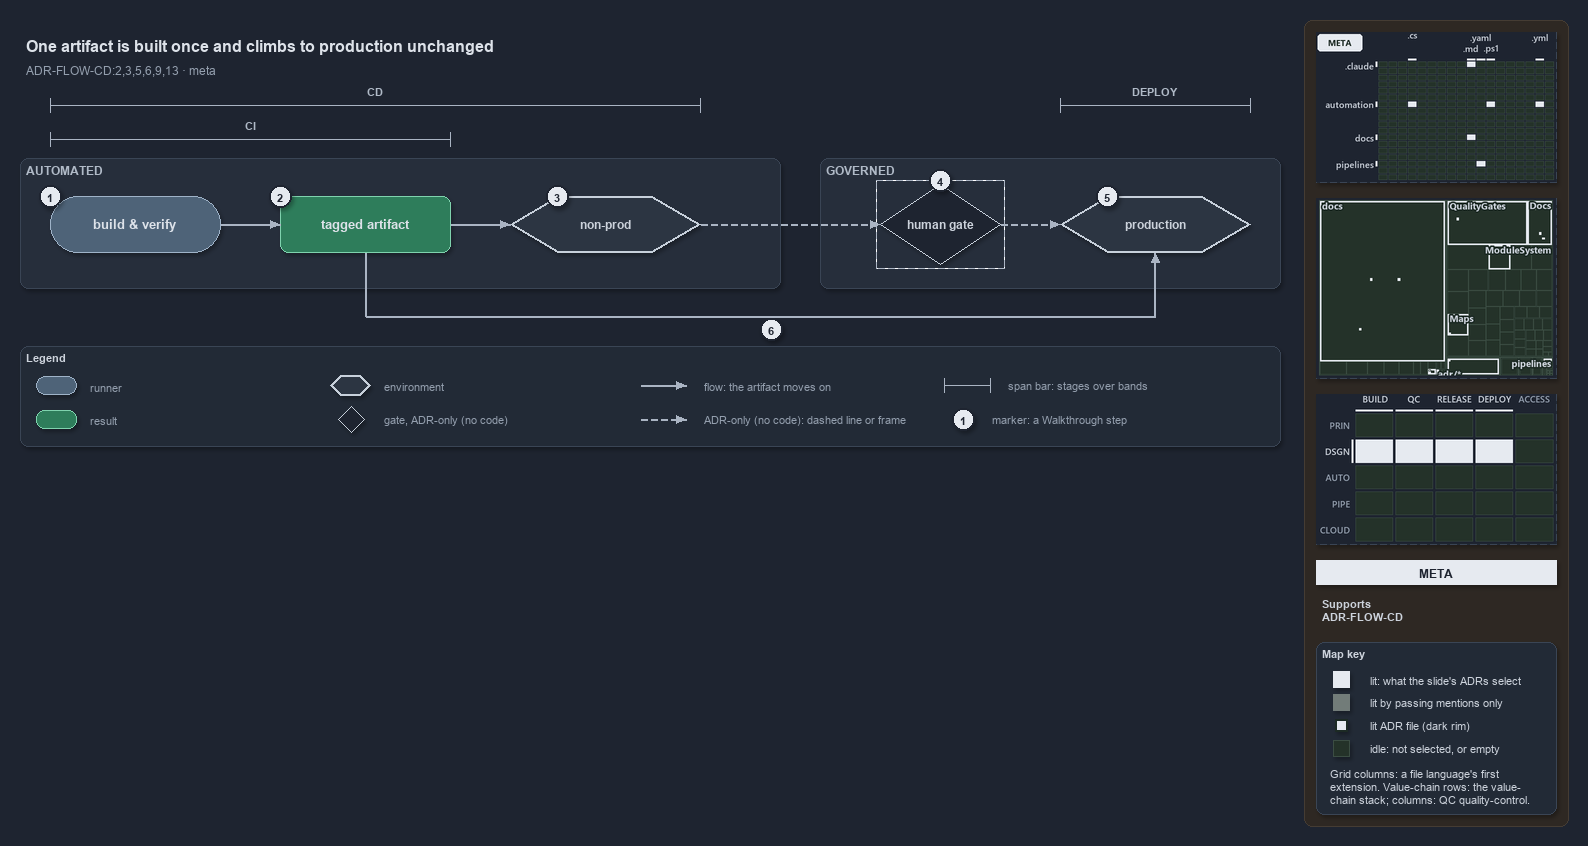

The diagram above was exported from draw.io. Its source (the exported page's mxGraphModel, read from the mxfile embedded in the PNG):
<mxGraphModel dx="1024" dy="768" grid="0" gridSize="10" guides="1" tooltips="1" connect="1" arrows="1" fold="1" page="1" pageScale="1" pageWidth="1572" pageHeight="600" background="#1E2430" math="0" shadow="1">
  <root>
    <mxCell id="0" />
    <mxCell id="1" parent="0" />
    <mxCell id="sidebar-bg" value="" style="rounded=1;arcSize=2;html=1;fillColor=#2E2823;strokeColor=#453C33;shadow=0;" vertex="1" parent="1">
      <mxGeometry x="1304" y="4" width="264" height="806" as="geometry" />
    </mxCell>
    <mxCell id="title" value="One artifact is built once and climbs to production unchanged" style="text;html=1;align=left;verticalAlign=middle;fontSize=16;fontStyle=1;fontColor=#DDE2E9;" vertex="1" parent="1">
      <mxGeometry x="20" y="14" width="1260" height="30" as="geometry" />
    </mxCell>
    <mxCell id="subtitle" value="ADR-FLOW-CD:2,3,5,6,9,13 &amp;#183; meta" style="text;html=1;align=left;verticalAlign=middle;fontSize=12;fontColor=#949FAE;" vertex="1" parent="1">
      <mxGeometry x="20" y="44" width="1240" height="20" as="geometry" />
    </mxCell>
    <mxCell id="span-cd-label" value="CD" style="text;html=1;align=center;verticalAlign=middle;fontSize=11;fontStyle=1;fontColor=#B0BAC7;labelBackgroundColor=#262E3B;" vertex="1" parent="1">
      <mxGeometry x="335" y="66" width="80" height="16" as="geometry" />
    </mxCell>
    <mxCell id="span-cd" value="" style="shape=crossbar;whiteSpace=wrap;html=1;rounded=1;fillColor=none;strokeColor=#AAB4C3;strokeWidth=1.5;" vertex="1" parent="1">
      <mxGeometry x="50" y="82" width="650" height="14" as="geometry" />
    </mxCell>
    <mxCell id="span-deploy-label" value="DEPLOY" style="text;html=1;align=center;verticalAlign=middle;fontSize=11;fontStyle=1;fontColor=#B0BAC7;labelBackgroundColor=#262E3B;" vertex="1" parent="1">
      <mxGeometry x="1115" y="66" width="80" height="16" as="geometry" />
    </mxCell>
    <mxCell id="span-deploy" value="" style="shape=crossbar;whiteSpace=wrap;html=1;rounded=1;fillColor=none;strokeColor=#AAB4C3;strokeWidth=1.5;" vertex="1" parent="1">
      <mxGeometry x="1060" y="82" width="190" height="14" as="geometry" />
    </mxCell>
    <mxCell id="span-ci-label" value="CI" style="text;html=1;align=center;verticalAlign=middle;fontSize=11;fontStyle=1;fontColor=#B0BAC7;labelBackgroundColor=#262E3B;" vertex="1" parent="1">
      <mxGeometry x="210" y="100" width="80" height="16" as="geometry" />
    </mxCell>
    <mxCell id="span-ci" value="" style="shape=crossbar;whiteSpace=wrap;html=1;rounded=1;fillColor=none;strokeColor=#AAB4C3;strokeWidth=1.5;" vertex="1" parent="1">
      <mxGeometry x="50" y="116" width="400" height="14" as="geometry" />
    </mxCell>
    <mxCell id="band-automated" value="AUTOMATED" style="rounded=1;html=1;arcSize=3;fillColor=#262E3B;strokeColor=#3A4555;verticalAlign=top;align=left;spacingLeft=8;fontStyle=1;fontSize=12;fontColor=#B0BAC7;" vertex="1" parent="1">
      <mxGeometry x="20" y="142" width="760" height="130" as="geometry" />
    </mxCell>
    <mxCell id="band-governed" value="GOVERNED" style="rounded=1;html=1;arcSize=3;fillColor=#262E3B;strokeColor=#3A4555;verticalAlign=top;align=left;spacingLeft=8;fontStyle=1;fontSize=12;fontColor=#B0BAC7;" vertex="1" parent="1">
      <mxGeometry x="820" y="142" width="460" height="130" as="geometry" />
    </mxCell>
    <mxCell id="build-verify" value="&lt;b&gt;build &amp;amp; verify&lt;/b&gt;" style="rounded=1;arcSize=50;whiteSpace=wrap;html=1;fillColor=#4E6378;strokeColor=#9FB3C8;fontSize=13;fontColor=#DDE2E9;" vertex="1" parent="1">
      <mxGeometry x="50" y="180" width="170" height="56" as="geometry" />
    </mxCell>
    <mxCell id="tagged-artifact" value="&lt;b&gt;tagged artifact&lt;/b&gt;" style="rounded=1;whiteSpace=wrap;html=1;arcSize=20;fillColor=#2E7D5B;strokeColor=#7FD3AE;fontColor=#DDE2E9;fontSize=13;" vertex="1" parent="1">
      <mxGeometry x="280" y="180" width="170" height="56" as="geometry" />
    </mxCell>
    <mxCell id="non-prod" value="&lt;b&gt;non-prod&lt;/b&gt;" style="shape=hexagon;perimeter=hexagonPerimeter2;whiteSpace=wrap;html=1;fillColor=#2C3542;strokeColor=#C7D0DB;strokeWidth=2;fontColor=#CDD3DC;fontSize=12;" vertex="1" parent="1">
      <mxGeometry x="510" y="180" width="190" height="56" as="geometry" />
    </mxCell>
    <mxCell id="human-gate" value="&lt;b&gt;human gate&lt;/b&gt;" style="rhombus;whiteSpace=wrap;html=1;fillColor=#1E2430;strokeColor=#C7D0DB;strokeWidth=1;dashed=1;fontSize=12;fontColor=#CDD3DC;" vertex="1" parent="1">
      <mxGeometry x="880" y="168" width="120" height="80" as="geometry" />
    </mxCell>
    <mxCell id="human-gate-frame" value="" style="rounded=0;html=1;fillColor=none;strokeColor=#AAB4C3;dashed=1;" vertex="1" parent="1">
      <mxGeometry x="876" y="164" width="128" height="88" as="geometry" />
    </mxCell>
    <mxCell id="production" value="&lt;b&gt;production&lt;/b&gt;" style="shape=hexagon;perimeter=hexagonPerimeter2;whiteSpace=wrap;html=1;fillColor=#2C3542;strokeColor=#C7D0DB;strokeWidth=2;fontColor=#CDD3DC;fontSize=12;" vertex="1" parent="1">
      <mxGeometry x="1060" y="180" width="190" height="56" as="geometry" />
    </mxCell>
    <mxCell id="p-edge-build-artifact-a" value="" style="text;html=1;strokeColor=none;fillColor=none;" vertex="1" parent="1">
      <mxGeometry x="220" y="208" width="1" height="1" as="geometry" />
    </mxCell>
    <mxCell id="p-edge-build-artifact-b" value="" style="text;html=1;strokeColor=none;fillColor=none;" vertex="1" parent="1">
      <mxGeometry x="280" y="208" width="1" height="1" as="geometry" />
    </mxCell>
    <mxCell id="edge-build-artifact" value="" style="edgeStyle=orthogonalEdgeStyle;rounded=1;html=1;fontSize=10;endArrow=block;strokeColor=#AAB4C3;fontColor=#CDD3DC;shadow=0;" edge="1" parent="1" source="p-edge-build-artifact-a" target="p-edge-build-artifact-b">
      <mxGeometry relative="1" as="geometry" />
    </mxCell>
    <mxCell id="p-edge-artifact-nonprod-a" value="" style="text;html=1;strokeColor=none;fillColor=none;" vertex="1" parent="1">
      <mxGeometry x="450" y="208" width="1" height="1" as="geometry" />
    </mxCell>
    <mxCell id="p-edge-artifact-nonprod-b" value="" style="text;html=1;strokeColor=none;fillColor=none;" vertex="1" parent="1">
      <mxGeometry x="510" y="208" width="1" height="1" as="geometry" />
    </mxCell>
    <mxCell id="edge-artifact-nonprod" value="" style="edgeStyle=orthogonalEdgeStyle;rounded=1;html=1;fontSize=10;endArrow=block;strokeColor=#AAB4C3;fontColor=#CDD3DC;shadow=0;" edge="1" parent="1" source="p-edge-artifact-nonprod-a" target="p-edge-artifact-nonprod-b">
      <mxGeometry relative="1" as="geometry" />
    </mxCell>
    <mxCell id="p-edge-nonprod-gate-a" value="" style="text;html=1;strokeColor=none;fillColor=none;" vertex="1" parent="1">
      <mxGeometry x="700" y="208" width="1" height="1" as="geometry" />
    </mxCell>
    <mxCell id="p-edge-nonprod-gate-b" value="" style="text;html=1;strokeColor=none;fillColor=none;" vertex="1" parent="1">
      <mxGeometry x="880" y="208" width="1" height="1" as="geometry" />
    </mxCell>
    <mxCell id="edge-nonprod-gate" value="" style="edgeStyle=orthogonalEdgeStyle;rounded=1;html=1;fontSize=10;endArrow=block;strokeColor=#AAB4C3;dashed=1;fontColor=#CDD3DC;shadow=0;" edge="1" parent="1" source="p-edge-nonprod-gate-a" target="p-edge-nonprod-gate-b">
      <mxGeometry relative="1" as="geometry" />
    </mxCell>
    <mxCell id="p-edge-gate-production-a" value="" style="text;html=1;strokeColor=none;fillColor=none;" vertex="1" parent="1">
      <mxGeometry x="1000" y="208" width="1" height="1" as="geometry" />
    </mxCell>
    <mxCell id="p-edge-gate-production-b" value="" style="text;html=1;strokeColor=none;fillColor=none;" vertex="1" parent="1">
      <mxGeometry x="1060" y="208" width="1" height="1" as="geometry" />
    </mxCell>
    <mxCell id="edge-gate-production" value="" style="edgeStyle=orthogonalEdgeStyle;rounded=1;html=1;fontSize=10;endArrow=block;strokeColor=#AAB4C3;dashed=1;fontColor=#CDD3DC;shadow=0;" edge="1" parent="1" source="p-edge-gate-production-a" target="p-edge-gate-production-b">
      <mxGeometry relative="1" as="geometry" />
    </mxCell>
    <mxCell id="p-edge-artifact-production-1-a" value="" style="text;html=1;strokeColor=none;fillColor=none;" vertex="1" parent="1">
      <mxGeometry x="365" y="236" width="1" height="1" as="geometry" />
    </mxCell>
    <mxCell id="p-edge-artifact-production-1-b" value="" style="text;html=1;strokeColor=none;fillColor=none;" vertex="1" parent="1">
      <mxGeometry x="365" y="300" width="1" height="1" as="geometry" />
    </mxCell>
    <mxCell id="edge-artifact-production-1" value="" style="edgeStyle=orthogonalEdgeStyle;rounded=1;html=1;fontSize=10;endArrow=none;strokeColor=#AAB4C3;fontColor=#CDD3DC;shadow=0;" edge="1" parent="1" source="p-edge-artifact-production-1-a" target="p-edge-artifact-production-1-b">
      <mxGeometry relative="1" as="geometry" />
    </mxCell>
    <mxCell id="p-edge-artifact-production-2-a" value="" style="text;html=1;strokeColor=none;fillColor=none;" vertex="1" parent="1">
      <mxGeometry x="365" y="300" width="1" height="1" as="geometry" />
    </mxCell>
    <mxCell id="p-edge-artifact-production-2-b" value="" style="text;html=1;strokeColor=none;fillColor=none;" vertex="1" parent="1">
      <mxGeometry x="1155" y="300" width="1" height="1" as="geometry" />
    </mxCell>
    <mxCell id="edge-artifact-production-2" value="" style="edgeStyle=orthogonalEdgeStyle;rounded=1;html=1;fontSize=10;endArrow=none;strokeColor=#AAB4C3;fontColor=#CDD3DC;shadow=0;" edge="1" parent="1" source="p-edge-artifact-production-2-a" target="p-edge-artifact-production-2-b">
      <mxGeometry relative="1" as="geometry" />
    </mxCell>
    <mxCell id="p-edge-artifact-production-a" value="" style="text;html=1;strokeColor=none;fillColor=none;" vertex="1" parent="1">
      <mxGeometry x="1155" y="300" width="1" height="1" as="geometry" />
    </mxCell>
    <mxCell id="p-edge-artifact-production-b" value="" style="text;html=1;strokeColor=none;fillColor=none;" vertex="1" parent="1">
      <mxGeometry x="1155" y="236" width="1" height="1" as="geometry" />
    </mxCell>
    <mxCell id="edge-artifact-production" value="" style="edgeStyle=orthogonalEdgeStyle;rounded=1;html=1;fontSize=10;endArrow=block;strokeColor=#AAB4C3;fontColor=#CDD3DC;shadow=0;" edge="1" parent="1" source="p-edge-artifact-production-a" target="p-edge-artifact-production-b">
      <mxGeometry relative="1" as="geometry" />
    </mxCell>
    <mxCell id="mark-1" value="1" style="ellipse;html=1;fillColor=#E6EAF0;strokeColor=#1E2430;strokeWidth=2;fontColor=#1E2430;fontStyle=1;fontSize=11;" vertex="1" parent="1">
      <mxGeometry x="39" y="169" width="22" height="22" as="geometry" />
    </mxCell>
    <mxCell id="mark-2" value="2" style="ellipse;html=1;fillColor=#E6EAF0;strokeColor=#1E2430;strokeWidth=2;fontColor=#1E2430;fontStyle=1;fontSize=11;" vertex="1" parent="1">
      <mxGeometry x="269" y="169" width="22" height="22" as="geometry" />
    </mxCell>
    <mxCell id="mark-3" value="3" style="ellipse;html=1;fillColor=#E6EAF0;strokeColor=#1E2430;strokeWidth=2;fontColor=#1E2430;fontStyle=1;fontSize=11;" vertex="1" parent="1">
      <mxGeometry x="546" y="169" width="22" height="22" as="geometry" />
    </mxCell>
    <mxCell id="mark-4" value="4" style="ellipse;html=1;fillColor=#E6EAF0;strokeColor=#1E2430;strokeWidth=2;fontColor=#1E2430;fontStyle=1;fontSize=11;" vertex="1" parent="1">
      <mxGeometry x="929" y="153" width="22" height="22" as="geometry" />
    </mxCell>
    <mxCell id="mark-5" value="5" style="ellipse;html=1;fillColor=#E6EAF0;strokeColor=#1E2430;strokeWidth=2;fontColor=#1E2430;fontStyle=1;fontSize=11;" vertex="1" parent="1">
      <mxGeometry x="1096" y="169" width="22" height="22" as="geometry" />
    </mxCell>
    <mxCell id="mark-6" value="6" style="ellipse;html=1;fillColor=#E6EAF0;strokeColor=#1E2430;strokeWidth=2;fontColor=#1E2430;fontStyle=1;fontSize=11;" vertex="1" parent="1">
      <mxGeometry x="760" y="302" width="22" height="22" as="geometry" />
    </mxCell>
    <mxCell id="legend" value="&lt;b&gt;Legend&lt;/b&gt;" style="rounded=1;whiteSpace=wrap;html=1;arcSize=6;fillColor=#222A36;strokeColor=#3A4555;align=left;verticalAlign=top;spacing=8;fontSize=11;fontColor=#CDD3DC;" vertex="1" parent="1">
      <mxGeometry x="20" y="330" width="1260" height="100" as="geometry" />
    </mxCell>
    <mxCell id="legend-0" value="" style="rounded=1;arcSize=50;whiteSpace=wrap;html=1;fillColor=#4E6378;strokeColor=#9FB3C8;fontColor=#DDE2E9;" vertex="1" parent="1">
      <mxGeometry x="36" y="360" width="40" height="18" as="geometry" />
    </mxCell>
    <mxCell id="legend-0-text" value="runner" style="text;html=1;align=left;verticalAlign=middle;fontSize=11;fontColor=#949FAE;" vertex="1" parent="1">
      <mxGeometry x="84" y="359" width="270" height="20" as="geometry" />
    </mxCell>
    <mxCell id="legend-1" value="" style="rounded=1;whiteSpace=wrap;html=1;arcSize=20;fillColor=#2E7D5B;strokeColor=#7FD3AE;" vertex="1" parent="1">
      <mxGeometry x="36" y="394" width="40" height="18" as="geometry" />
    </mxCell>
    <mxCell id="legend-1-text" value="result" style="text;html=1;align=left;verticalAlign=middle;fontSize=11;fontColor=#949FAE;" vertex="1" parent="1">
      <mxGeometry x="84" y="393" width="270" height="20" as="geometry" />
    </mxCell>
    <mxCell id="legend-2" value="" style="shape=hexagon;perimeter=hexagonPerimeter2;whiteSpace=wrap;html=1;fillColor=#2C3542;strokeColor=#C7D0DB;strokeWidth=2;fontColor=#CDD3DC;" vertex="1" parent="1">
      <mxGeometry x="330" y="359" width="40" height="20" as="geometry" />
    </mxCell>
    <mxCell id="legend-2-text" value="environment" style="text;html=1;align=left;verticalAlign=middle;fontSize=11;fontColor=#949FAE;" vertex="1" parent="1">
      <mxGeometry x="378" y="359" width="270" height="20" as="geometry" />
    </mxCell>
    <mxCell id="legend-3" value="" style="rhombus;whiteSpace=wrap;html=1;fillColor=#1E2430;strokeColor=#C7D0DB;strokeWidth=1;dashed=1;fontColor=#CDD3DC;" vertex="1" parent="1">
      <mxGeometry x="338" y="390" width="26" height="26" as="geometry" />
    </mxCell>
    <mxCell id="legend-3-text" value="gate, ADR-only (no code)" style="text;html=1;align=left;verticalAlign=middle;fontSize=11;fontColor=#949FAE;" vertex="1" parent="1">
      <mxGeometry x="378" y="393" width="270" height="20" as="geometry" />
    </mxCell>
    <mxCell id="p-legend-4-a" value="" style="text;html=1;strokeColor=none;fillColor=none;" vertex="1" parent="1">
      <mxGeometry x="640" y="369" width="1" height="1" as="geometry" />
    </mxCell>
    <mxCell id="p-legend-4-b" value="" style="text;html=1;strokeColor=none;fillColor=none;" vertex="1" parent="1">
      <mxGeometry x="686" y="369" width="1" height="1" as="geometry" />
    </mxCell>
    <mxCell id="legend-4" value="" style="edgeStyle=orthogonalEdgeStyle;rounded=1;html=1;fontSize=10;endArrow=block;strokeColor=#AAB4C3;fontColor=#CDD3DC;shadow=0;" edge="1" parent="1" source="p-legend-4-a" target="p-legend-4-b">
      <mxGeometry relative="1" as="geometry" />
    </mxCell>
    <mxCell id="legend-4-text" value="flow: the artifact moves on" style="text;html=1;align=left;verticalAlign=middle;fontSize=11;fontColor=#949FAE;" vertex="1" parent="1">
      <mxGeometry x="698" y="359" width="270" height="20" as="geometry" />
    </mxCell>
    <mxCell id="p-legend-5-a" value="" style="text;html=1;strokeColor=none;fillColor=none;" vertex="1" parent="1">
      <mxGeometry x="640" y="403" width="1" height="1" as="geometry" />
    </mxCell>
    <mxCell id="p-legend-5-b" value="" style="text;html=1;strokeColor=none;fillColor=none;" vertex="1" parent="1">
      <mxGeometry x="686" y="403" width="1" height="1" as="geometry" />
    </mxCell>
    <mxCell id="legend-5" value="" style="edgeStyle=orthogonalEdgeStyle;rounded=1;html=1;fontSize=10;endArrow=block;strokeColor=#AAB4C3;dashed=1;fontColor=#CDD3DC;shadow=0;" edge="1" parent="1" source="p-legend-5-a" target="p-legend-5-b">
      <mxGeometry relative="1" as="geometry" />
    </mxCell>
    <mxCell id="legend-5-text" value="ADR-only (no code): dashed line or frame" style="text;html=1;align=left;verticalAlign=middle;fontSize=11;fontColor=#949FAE;" vertex="1" parent="1">
      <mxGeometry x="698" y="393" width="270" height="20" as="geometry" />
    </mxCell>
    <mxCell id="legend-6" value="" style="shape=crossbar;whiteSpace=wrap;html=1;rounded=1;fillColor=none;strokeColor=#AAB4C3;strokeWidth=1.5;" vertex="1" parent="1">
      <mxGeometry x="944" y="362" width="46" height="14" as="geometry" />
    </mxCell>
    <mxCell id="legend-6-text" value="span bar: stages over bands" style="text;html=1;align=left;verticalAlign=middle;fontSize=11;fontColor=#949FAE;" vertex="1" parent="1">
      <mxGeometry x="1002" y="359" width="320" height="20" as="geometry" />
    </mxCell>
    <mxCell id="legend-7" value="1" style="ellipse;html=1;fillColor=#E6EAF0;strokeColor=#1E2430;strokeWidth=2;fontColor=#1E2430;fontStyle=1;fontSize=11;" vertex="1" parent="1">
      <mxGeometry x="952" y="392" width="22" height="22" as="geometry" />
    </mxCell>
    <mxCell id="legend-7-text" value="marker: a Walkthrough step" style="text;html=1;align=left;verticalAlign=middle;fontSize=11;fontColor=#949FAE;" vertex="1" parent="1">
      <mxGeometry x="986" y="393" width="320" height="20" as="geometry" />
    </mxCell>
    <mxCell id="minimap-grid" value="" style="shape=image;html=1;imageAspect=0;aspect=fixed;verticalLabelPosition=bottom;strokeColor=#3A4555;dashed=1;fillColor=#222A36;image=data:image/png,(base64 omitted: 11992 chars);" vertex="1" parent="1">
      <mxGeometry x="1316" y="16" width="240" height="150" as="geometry" />
    </mxCell>
    <mxCell id="minimap-tree" value="" style="shape=image;html=1;imageAspect=0;aspect=fixed;verticalLabelPosition=bottom;strokeColor=#3A4555;dashed=1;fillColor=#222A36;image=data:image/png,(base64 omitted: 19448 chars);" vertex="1" parent="1">
      <mxGeometry x="1316" y="182" width="240" height="180" as="geometry" />
    </mxCell>
    <mxCell id="minimap-chain" value="" style="shape=image;html=1;imageAspect=0;aspect=fixed;verticalLabelPosition=bottom;strokeColor=#3A4555;dashed=1;fillColor=#222A36;image=data:image/png,(base64 omitted: 13300 chars);" vertex="1" parent="1">
      <mxGeometry x="1316" y="378" width="240" height="150" as="geometry" />
    </mxCell>
    <mxCell id="lens-badge" value="META" style="rounded=0;whiteSpace=wrap;html=1;align=center;verticalAlign=middle;fontSize=12;fontStyle=1;fontColor=#1E2430;fillColor=#E6EAF0;strokeColor=none;" vertex="1" parent="1">
      <mxGeometry x="1316" y="544" width="240" height="24" as="geometry" />
    </mxCell>
    <mxCell id="supports" value="&lt;b&gt;Supports&lt;/b&gt;&lt;br&gt;ADR-FLOW-CD" style="text;html=1;whiteSpace=wrap;align=left;verticalAlign=top;fontSize=11;fontColor=#CDD3DC;" vertex="1" parent="1">
      <mxGeometry x="1316" y="576" width="240" height="38" as="geometry" />
    </mxCell>
    <mxCell id="mapkey" value="&lt;b&gt;Map key&lt;/b&gt;" style="rounded=1;arcSize=6;whiteSpace=wrap;html=1;align=left;verticalAlign=top;fontSize=11;fontColor=#CDD3DC;fillColor=#222A36;strokeColor=#3A4555;spacingLeft=8;spacingTop=2;" vertex="1" parent="1">
      <mxGeometry x="1316" y="626" width="240" height="172" as="geometry" />
    </mxCell>
    <mxCell id="mapkey-lit" value="" style="rounded=0;html=1;fillColor=#E6EAF0;strokeColor=#E6EAF0;" vertex="1" parent="1">
      <mxGeometry x="1333.0" y="655.0" width="16" height="16" as="geometry" />
    </mxCell>
    <mxCell id="mapkey-lit-text" value="lit: what the slide's ADRs select" style="text;html=1;align=left;verticalAlign=middle;fontSize=11;fontColor=#CDD3DC;" vertex="1" parent="1">
      <mxGeometry x="1364" y="653" width="184" height="20" as="geometry" />
    </mxCell>
    <mxCell id="mapkey-touched" value="" style="rounded=0;html=1;fillColor=#727C79;strokeColor=#727C79;" vertex="1" parent="1">
      <mxGeometry x="1333.0" y="678.0" width="16" height="16" as="geometry" />
    </mxCell>
    <mxCell id="mapkey-touched-text" value="lit by passing mentions only" style="text;html=1;align=left;verticalAlign=middle;fontSize=11;fontColor=#CDD3DC;" vertex="1" parent="1">
      <mxGeometry x="1364" y="676" width="184" height="20" as="geometry" />
    </mxCell>
    <mxCell id="mapkey-adr" value="" style="rounded=0;html=1;fillColor=#E6EAF0;strokeColor=#1C2A24;strokeWidth=2;" vertex="1" parent="1">
      <mxGeometry x="1335.0" y="703.0" width="12" height="12" as="geometry" />
    </mxCell>
    <mxCell id="mapkey-adr-text" value="lit ADR file (dark rim)" style="text;html=1;align=left;verticalAlign=middle;fontSize=11;fontColor=#CDD3DC;" vertex="1" parent="1">
      <mxGeometry x="1364" y="699" width="184" height="20" as="geometry" />
    </mxCell>
    <mxCell id="mapkey-idle" value="" style="rounded=0;html=1;fillColor=#243229;strokeColor=#3B4D43;" vertex="1" parent="1">
      <mxGeometry x="1333.0" y="724.0" width="16" height="16" as="geometry" />
    </mxCell>
    <mxCell id="mapkey-idle-text" value="idle: not selected, or empty" style="text;html=1;align=left;verticalAlign=middle;fontSize=11;fontColor=#CDD3DC;" vertex="1" parent="1">
      <mxGeometry x="1364" y="722" width="184" height="20" as="geometry" />
    </mxCell>
    <mxCell id="mapkey-codes" value="Grid columns: a file language's first&lt;br&gt;extension. Value-chain rows: the value-&lt;br&gt;chain stack; columns: QC quality-control." style="text;html=1;align=left;verticalAlign=top;whiteSpace=wrap;fontSize=11;fontColor=#CDD3DC;" vertex="1" parent="1">
      <mxGeometry x="1324" y="746" width="224" height="46" as="geometry" />
    </mxCell>
  </root>
</mxGraphModel>